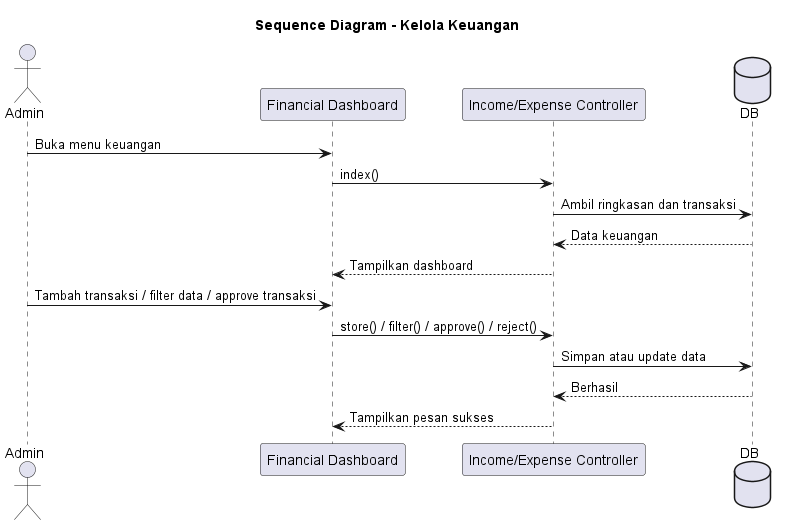

The diagram above was rendered by PlantUML. Its source (embedded in the PNG):
@startuml Kelola_Keuangan_Sequence

title Sequence Diagram - Kelola Keuangan

actor Admin
participant "Financial Dashboard" as View
participant "Income/Expense Controller" as Controller
database DB

Admin -> View: Buka menu keuangan
View -> Controller: index()
Controller -> DB: Ambil ringkasan dan transaksi
DB --> Controller: Data keuangan
Controller --> View: Tampilkan dashboard

Admin -> View: Tambah transaksi / filter data / approve transaksi
View -> Controller: store() / filter() / approve() / reject()
Controller -> DB: Simpan atau update data
DB --> Controller: Berhasil
Controller --> View: Tampilkan pesan sukses

@enduml